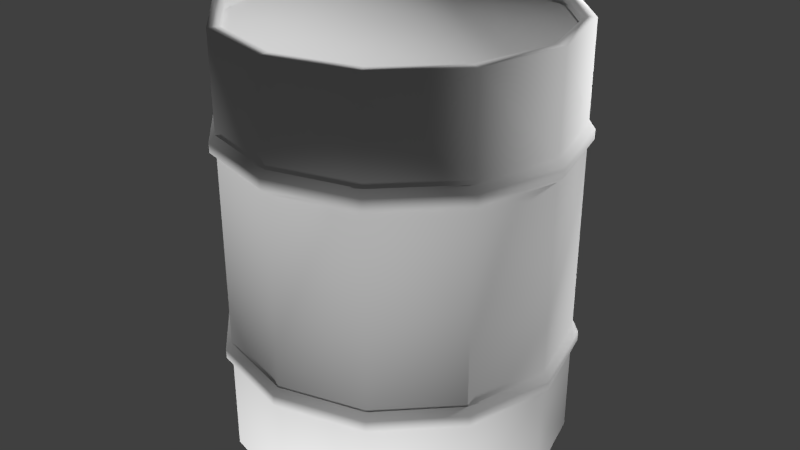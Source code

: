 # Source: barrel.blend  (saved by Blender 2.70.0; exported with 4.5.12 LTS)
import bpy
from mathutils import Matrix  # noqa: F401  (used for matrix-valued properties, if any)

bpy.ops.wm.read_factory_settings(use_empty=True)
scene = bpy.context.scene
scene.name = 'Scene'

# ---- collections
col_collection_1 = bpy.data.collections.new('Collection 1'); scene.collection.children.link(col_collection_1)

# ---- materials (node trees are filled in below, after node groups)
mat_barrel = bpy.data.materials.new('Barrel')
mat_barrel.alpha_threshold = 0.0
mat_barrel.use_transparent_shadow = False
mat_barrel.roughness = 0.5
mat_barrel.specular_intensity = 0.1042
mat_barrel.line_color = (0.0, 0.0, 0.0, 1.0)

# ---- material node trees

# ---- world
world_world = bpy.data.worlds.new('World'); scene.world = world_world
world_world.color = (0.05088, 0.05088, 0.05088)
world_world.use_sun_shadow = False
world_world.sun_shadow_jitter_overblur = 0.0
world_world.cycles.sampling_method = 'MANUAL'
world_world.cycles.sample_map_resolution = 256

# ---- lights
light_point_003 = bpy.data.lights.new('Point.003', 'POINT')
light_point_003.transmission_factor = 0.0
light_point_003.energy = 100.0
light_point_003.shadow_buffer_clip_start = 0.5
light_point_003.shadow_soft_size = 0.1
light_point_003.shadow_maximum_resolution = 0.006
light_point_003.use_absolute_resolution = True
light_point_003.cycles.use_multiple_importance_sampling = False
light_point_002 = bpy.data.lights.new('Point.002', 'POINT')
light_point_002.transmission_factor = 0.0
light_point_002.energy = 100.0
light_point_002.shadow_buffer_clip_start = 0.5
light_point_002.shadow_soft_size = 0.1
light_point_002.shadow_maximum_resolution = 0.006
light_point_002.use_absolute_resolution = True
light_point_002.cycles.use_multiple_importance_sampling = False
light_point_001 = bpy.data.lights.new('Point.001', 'POINT')
light_point_001.transmission_factor = 0.0
light_point_001.energy = 100.0
light_point_001.shadow_buffer_clip_start = 0.5
light_point_001.shadow_soft_size = 0.1
light_point_001.shadow_maximum_resolution = 0.006
light_point_001.use_absolute_resolution = True
light_point_001.cycles.use_multiple_importance_sampling = False
light_point = bpy.data.lights.new('Point', 'POINT')
light_point.transmission_factor = 0.0
light_point.energy = 100.0
light_point.shadow_buffer_clip_start = 0.5
light_point.shadow_soft_size = 0.1
light_point.shadow_maximum_resolution = 0.006
light_point.use_absolute_resolution = True
light_point.cycles.use_multiple_importance_sampling = False

# ---- meshes
me_barrel = bpy.data.meshes.new('barrel')
me_barrel.from_pydata([(0.0, 0.4, 0.5), (0.2, 0.3464, 0.5), (0.3464, 0.2, 0.5), (0.4, -1.748e-08, 0.5), (0.3464, -0.2, 0.5), (0.2, -0.3464, 0.5), (6.04e-08, -0.4, 0.5), (-0.2, -0.3464, 0.5), (-0.3464, -0.2, 0.5), (-0.4, -1.86e-07, 0.5), (-0.3464, 0.2, 0.5), (-0.2, 0.3464, 0.5), (0.0, 0.4, 0.2247), (0.0, 0.4, 0.2753), (0.2, 0.3464, 0.2753), (0.2, 0.3464, 0.2247), (0.3464, 0.2, 0.2753), (0.3464, 0.2, 0.2247), (0.4, -1.748e-08, 0.2753), (0.4, -1.748e-08, 0.2247), (0.3464, -0.2, 0.2753), (0.3464, -0.2, 0.2247), (0.2, -0.3464, 0.2753), (0.2, -0.3464, 0.2247), (6.04e-08, -0.4, 0.2753), (6.04e-08, -0.4, 0.2247), (-0.2, -0.3464, 0.2753), (-0.2, -0.3464, 0.2247), (-0.3464, -0.2, 0.2753), (-0.3464, -0.2, 0.2247), (-0.4, -1.86e-07, 0.2753), (-0.4, -1.86e-07, 0.2247), (-0.3464, 0.2, 0.2753), (-0.3464, 0.2, 0.2247), (-0.2, 0.3464, 0.2753), (-0.2, 0.3464, 0.2247), (-2.195e-09, 0.4143, 0.2386), (-2.195e-09, 0.4143, 0.2614), (0.2071, 0.3588, 0.2614), (0.2071, 0.3588, 0.2386), (0.3588, 0.2071, 0.2614), (0.3588, 0.2071, 0.2386), (0.4143, -1.597e-08, 0.2614), (0.4143, -1.597e-08, 0.2386), (0.3588, -0.2071, 0.2614), (0.3588, -0.2071, 0.2386), (0.2071, -0.3588, 0.2614), (0.2071, -0.3588, 0.2386), (6.036e-08, -0.4143, 0.2614), (6.036e-08, -0.4143, 0.2386), (-0.2071, -0.3588, 0.2614), (-0.2071, -0.3588, 0.2386), (-0.3588, -0.2071, 0.2614), (-0.3588, -0.2071, 0.2386), (-0.4143, -1.905e-07, 0.2614), (-0.4143, -1.905e-07, 0.2386), (-0.3588, 0.2071, 0.2614), (-0.3588, 0.2071, 0.2386), (-0.2071, 0.3588, 0.2614), (-0.2071, 0.3588, 0.2386), (-3.697e-10, 0.3742, 0.5), (0.1871, 0.3241, 0.5), (0.3241, 0.1871, 0.5), (0.3742, -2.02e-08, 0.5), (0.3241, -0.1871, 0.5), (0.1871, -0.3241, 0.5), (5.613e-08, -0.3742, 0.5), (-0.1871, -0.3241, 0.5), (-0.3241, -0.1871, 0.5), (-0.3742, -1.778e-07, 0.5), (-0.3241, 0.1871, 0.5), (-0.1871, 0.3241, 0.5), (-3.697e-10, 0.3742, 0.477), (0.1871, 0.3241, 0.477), (0.3241, 0.1871, 0.477), (0.3742, -2.02e-08, 0.477), (0.3241, -0.1871, 0.477), (0.1871, -0.3241, 0.477), (5.613e-08, -0.3742, 0.477), (-0.1871, -0.3241, 0.477), (-0.3241, -0.1871, 0.477), (-0.3742, -1.778e-07, 0.477), (-0.3241, 0.1871, 0.477), (-0.1871, 0.3241, 0.477), (0.0, 0.4, -0.5), (0.2, 0.3464, -0.5), (0.3464, 0.2, -0.5), (0.4, -1.748e-08, -0.5), (0.3464, -0.2, -0.5), (0.2, -0.3464, -0.5), (6.04e-08, -0.4, -0.5), (-0.2, -0.3464, -0.5), (-0.3464, -0.2, -0.5), (-0.4, -1.86e-07, -0.5), (-0.3464, 0.2, -0.5), (-0.2, 0.3464, -0.5), (0.0, 0.4, 0.0), (0.0, 0.4, -0.2247), (0.0, 0.4, -0.2753), (0.2, 0.3464, -0.2753), (0.2, 0.3464, -0.2247), (0.2, 0.3464, 0.0), (0.3464, 0.2, -0.2753), (0.3464, 0.2, -0.2247), (0.3464, 0.2, 0.0), (0.4, -1.748e-08, -0.2753), (0.4, -1.748e-08, -0.2247), (0.4, -1.748e-08, 0.0), (0.3464, -0.2, -0.2753), (0.3464, -0.2, -0.2247), (0.3464, -0.2, 0.0), (0.2, -0.3464, -0.2753), (0.2, -0.3464, -0.2247), (0.2, -0.3464, 0.0), (6.04e-08, -0.4, -0.2753), (6.04e-08, -0.4, -0.2247), (6.04e-08, -0.4, 0.0), (-0.2, -0.3464, -0.2753), (-0.2, -0.3464, -0.2247), (-0.2, -0.3464, 0.0), (-0.3464, -0.2, -0.2753), (-0.3464, -0.2, -0.2247), (-0.3464, -0.2, 0.0), (-0.4, -1.86e-07, -0.2753), (-0.4, -1.86e-07, -0.2247), (-0.4, -1.86e-07, 0.0), (-0.3464, 0.2, -0.2753), (-0.3464, 0.2, -0.2247), (-0.3464, 0.2, 0.0), (-0.2, 0.3464, -0.2753), (-0.2, 0.3464, -0.2247), (-0.2, 0.3464, 0.0), (-2.195e-09, 0.4143, -0.2386), (-2.195e-09, 0.4143, -0.2614), (0.2071, 0.3588, -0.2614), (0.2071, 0.3588, -0.2386), (0.3588, 0.2071, -0.2614), (0.3588, 0.2071, -0.2386), (0.4143, -1.597e-08, -0.2614), (0.4143, -1.597e-08, -0.2386), (0.3588, -0.2071, -0.2614), (0.3588, -0.2071, -0.2386), (0.2071, -0.3588, -0.2614), (0.2071, -0.3588, -0.2386), (6.036e-08, -0.4143, -0.2614), (6.036e-08, -0.4143, -0.2386), (-0.2071, -0.3588, -0.2614), (-0.2071, -0.3588, -0.2386), (-0.3588, -0.2071, -0.2614), (-0.3588, -0.2071, -0.2386), (-0.4143, -1.905e-07, -0.2614), (-0.4143, -1.905e-07, -0.2386), (-0.3588, 0.2071, -0.2614), (-0.3588, 0.2071, -0.2386), (-0.2071, 0.3588, -0.2614), (-0.2071, 0.3588, -0.2386), (-3.697e-10, 0.3742, -0.5), (0.1871, 0.3241, -0.5), (0.3241, 0.1871, -0.5), (0.3742, -2.02e-08, -0.5), (0.3241, -0.1871, -0.5), (0.1871, -0.3241, -0.5), (5.613e-08, -0.3742, -0.5), (-0.1871, -0.3241, -0.5), (-0.3241, -0.1871, -0.5), (-0.3742, -1.778e-07, -0.5), (-0.3241, 0.1871, -0.5), (-0.1871, 0.3241, -0.5), (-3.697e-10, 0.3742, -0.477), (0.1871, 0.3241, -0.477), (0.3241, 0.1871, -0.477), (0.3742, -2.02e-08, -0.477), (0.3241, -0.1871, -0.477), (0.1871, -0.3241, -0.477), (5.613e-08, -0.3742, -0.477), (-0.1871, -0.3241, -0.477), (-0.3241, -0.1871, -0.477), (-0.3742, -1.778e-07, -0.477), (-0.3241, 0.1871, -0.477), (-0.1871, 0.3241, -0.477), (0.0, -1.043e-07, 0.477), (-3.104e-10, -1.015e-07, -0.477)], [], [(1, 0, 60, 61), (13, 0, 1, 14), (2, 1, 61, 62), (14, 1, 2, 16), (3, 2, 62, 63), (16, 2, 3, 18), (4, 3, 63, 64), (18, 3, 4, 20), (5, 4, 64, 65), (20, 4, 5, 22), (6, 5, 65, 66), (22, 5, 6, 24), (7, 6, 66, 67), (24, 6, 7, 26), (8, 7, 67, 68), (26, 7, 8, 28), (9, 8, 68, 69), (28, 8, 9, 30), (10, 9, 69, 70), (30, 9, 10, 32), (11, 10, 70, 71), (32, 10, 11, 34), (0, 11, 71, 60), (34, 11, 0, 13), (96, 12, 15, 101), (14, 16, 40, 38), (101, 15, 17, 104), (19, 17, 41, 43), (104, 17, 19, 107), (30, 32, 56, 54), (107, 19, 21, 110), (24, 26, 50, 48), (110, 21, 23, 113), (35, 33, 57, 59), (113, 23, 25, 116), (29, 27, 51, 53), (116, 25, 27, 119), (18, 20, 44, 42), (119, 27, 29, 122), (23, 21, 45, 47), (122, 29, 31, 125), (13, 14, 38, 37), (125, 31, 33, 128), (34, 13, 37, 58), (128, 33, 35, 131), (17, 15, 39, 41), (131, 35, 12, 96), (28, 30, 54, 52), (36, 37, 38, 39), (39, 38, 40, 41), (41, 40, 42, 43), (43, 42, 44, 45), (45, 44, 46, 47), (47, 46, 48, 49), (49, 48, 50, 51), (51, 50, 52, 53), (53, 52, 54, 55), (55, 54, 56, 57), (57, 56, 58, 59), (59, 58, 37, 36), (25, 23, 47, 49), (31, 29, 53, 55), (20, 22, 46, 44), (12, 35, 59, 36), (15, 12, 36, 39), (26, 28, 52, 50), (32, 34, 58, 56), (21, 19, 43, 45), (16, 18, 42, 40), (27, 25, 49, 51), (33, 31, 55, 57), (22, 24, 48, 46), (61, 60, 72, 73), (62, 61, 73, 74), (63, 62, 74, 75), (64, 63, 75, 76), (65, 64, 76, 77), (66, 65, 77, 78), (67, 66, 78, 79), (68, 67, 79, 80), (69, 68, 80, 81), (70, 69, 81, 82), (71, 70, 82, 83), (60, 71, 83, 72), (85, 157, 156, 84), (98, 99, 85, 84), (86, 158, 157, 85), (99, 102, 86, 85), (87, 159, 158, 86), (102, 105, 87, 86), (88, 160, 159, 87), (105, 108, 88, 87), (89, 161, 160, 88), (108, 111, 89, 88), (90, 162, 161, 89), (111, 114, 90, 89), (91, 163, 162, 90), (114, 117, 91, 90), (92, 164, 163, 91), (117, 120, 92, 91), (93, 165, 164, 92), (120, 123, 93, 92), (94, 166, 165, 93), (123, 126, 94, 93), (95, 167, 166, 94), (126, 129, 95, 94), (84, 156, 167, 95), (129, 98, 84, 95), (96, 101, 100, 97), (99, 134, 136, 102), (101, 104, 103, 100), (106, 139, 137, 103), (104, 107, 106, 103), (123, 150, 152, 126), (107, 110, 109, 106), (114, 144, 146, 117), (110, 113, 112, 109), (130, 155, 153, 127), (113, 116, 115, 112), (121, 149, 147, 118), (116, 119, 118, 115), (105, 138, 140, 108), (119, 122, 121, 118), (112, 143, 141, 109), (122, 125, 124, 121), (98, 133, 134, 99), (125, 128, 127, 124), (129, 154, 133, 98), (128, 131, 130, 127), (103, 137, 135, 100), (131, 96, 97, 130), (120, 148, 150, 123), (132, 135, 134, 133), (135, 137, 136, 134), (137, 139, 138, 136), (139, 141, 140, 138), (141, 143, 142, 140), (143, 145, 144, 142), (145, 147, 146, 144), (147, 149, 148, 146), (149, 151, 150, 148), (151, 153, 152, 150), (153, 155, 154, 152), (155, 132, 133, 154), (115, 145, 143, 112), (124, 151, 149, 121), (108, 140, 142, 111), (97, 132, 155, 130), (100, 135, 132, 97), (117, 146, 148, 120), (126, 152, 154, 129), (109, 141, 139, 106), (102, 136, 138, 105), (118, 147, 145, 115), (127, 153, 151, 124), (111, 142, 144, 114), (157, 169, 168, 156), (158, 170, 169, 157), (159, 171, 170, 158), (160, 172, 171, 159), (161, 173, 172, 160), (162, 174, 173, 161), (163, 175, 174, 162), (164, 176, 175, 163), (165, 177, 176, 164), (166, 178, 177, 165), (167, 179, 178, 166), (156, 168, 179, 167), (176, 177, 181), (172, 173, 181), (177, 178, 181), (171, 172, 181), (181, 174, 175), (173, 174, 181), (178, 179, 181), (179, 168, 181), (169, 181, 168), (169, 170, 181), (175, 176, 181), (170, 171, 181), (77, 76, 180), (77, 180, 78), (180, 79, 78), (80, 79, 180), (81, 80, 180), (82, 81, 180), (83, 82, 180), (75, 74, 180), (76, 75, 180), (74, 73, 180), (73, 72, 180), (83, 180, 72)])
me_barrel.polygons.foreach_set('use_smooth', [True] * 192)
_uv = me_barrel.uv_layers.new(name='UVMap')
_uv.uv.foreach_set('vector', [0.875, 0.9711, 0.95, 0.9711, 0.95, 0.975, 0.875, 0.975, 0.95, 0.8739, 0.95, 0.975, 0.875, 0.975, 0.875, 0.8739, 0.8, 0.9711, 0.875, 0.9711, 0.875, 0.975, 0.8, 0.975, 0.875, 0.8739, 0.875, 0.975, 0.8, 0.975, 0.8, 0.8739, 0.725, 0.9711, 0.8, 0.9711, 0.8, 0.975, 0.725, 0.975, 0.8, 0.8739, 0.8, 0.975, 0.725, 0.975, 0.725, 0.8739, 0.65, 0.9711, 0.725, 0.9711, 0.725, 0.975, 0.65, 0.975, 0.725, 0.8739, 0.725, 0.975, 0.65, 0.975, 0.65, 0.8739, 0.575, 0.9711, 0.65, 0.9711, 0.65, 0.975, 0.575, 0.975, 0.65, 0.8739, 0.65, 0.975, 0.575, 0.975, 0.575, 0.8739, 0.5, 0.9711, 0.575, 0.9711, 0.575, 0.975, 0.5, 0.975, 0.575, 0.8739, 0.575, 0.975, 0.5, 0.975, 0.5, 0.8739, 0.425, 0.9711, 0.5, 0.9711, 0.5, 0.975, 0.425, 0.975, 0.5, 0.8739, 0.5, 0.975, 0.425, 0.975, 0.425, 0.8739, 0.35, 0.9711, 0.425, 0.9711, 0.425, 0.975, 0.35, 0.975, 0.425, 0.8739, 0.425, 0.975, 0.35, 0.975, 0.35, 0.8739, 0.275, 0.9711, 0.35, 0.9711, 0.35, 0.975, 0.275, 0.975, 0.35, 0.8739, 0.35, 0.975, 0.275, 0.975, 0.275, 0.8739, 0.2, 0.9711, 0.275, 0.9711, 0.275, 0.975, 0.2, 0.975, 0.275, 0.8739, 0.275, 0.975, 0.2, 0.975, 0.2, 0.8739, 0.125, 0.9711, 0.2, 0.9711, 0.2, 0.975, 0.125, 0.975, 0.2, 0.8739, 0.2, 0.975, 0.125, 0.975, 0.125, 0.8739, 0.05, 0.9711, 0.125, 0.9711, 0.125, 0.975, 0.05, 0.975, 0.125, 0.8739, 0.125, 0.975, 0.05, 0.975, 0.05, 0.8739, 0.95, 0.75, 0.95, 0.8511, 0.875, 0.8511, 0.875, 0.75, 0.875, 0.8739, 0.8, 0.8739, 0.8, 0.8676, 0.875, 0.8676, 0.875, 0.75, 0.875, 0.8511, 0.8, 0.8511, 0.8, 0.75, 0.725, 0.8511, 0.8, 0.8511, 0.8, 0.8574, 0.725, 0.8574, 0.8, 0.75, 0.8, 0.8511, 0.725, 0.8511, 0.725, 0.75, 0.275, 0.8739, 0.2, 0.8739, 0.2, 0.8676, 0.275, 0.8676, 0.725, 0.75, 0.725, 0.8511, 0.65, 0.8511, 0.65, 0.75, 0.5, 0.8739, 0.425, 0.8739, 0.425, 0.8676, 0.5, 0.8676, 0.65, 0.75, 0.65, 0.8511, 0.575, 0.8511, 0.575, 0.75, 0.125, 0.8511, 0.2, 0.8511, 0.2, 0.8574, 0.125, 0.8574, 0.575, 0.75, 0.575, 0.8511, 0.5, 0.8511, 0.5, 0.75, 0.35, 0.8511, 0.425, 0.8511, 0.425, 0.8574, 0.35, 0.8574, 0.5, 0.75, 0.5, 0.8511, 0.425, 0.8511, 0.425, 0.75, 0.725, 0.8739, 0.65, 0.8739, 0.65, 0.8676, 0.725, 0.8676, 0.425, 0.75, 0.425, 0.8511, 0.35, 0.8511, 0.35, 0.75, 0.575, 0.8511, 0.65, 0.8511, 0.65, 0.8574, 0.575, 0.8574, 0.35, 0.75, 0.35, 0.8511, 0.275, 0.8511, 0.275, 0.75, 0.95, 0.8739, 0.875, 0.8739, 0.875, 0.8676, 0.95, 0.8676, 0.275, 0.75, 0.275, 0.8511, 0.2, 0.8511, 0.2, 0.75, 0.125, 0.8739, 0.05, 0.8739, 0.05, 0.8676, 0.125, 0.8676, 0.2, 0.75, 0.2, 0.8511, 0.125, 0.8511, 0.125, 0.75, 0.8, 0.8511, 0.875, 0.8511, 0.875, 0.8574, 0.8, 0.8574, 0.125, 0.75, 0.125, 0.8511, 0.05, 0.8511, 0.05, 0.75, 0.35, 0.8739, 0.275, 0.8739, 0.275, 0.8676, 0.35, 0.8676, 0.95, 0.8574, 0.95, 0.8676, 0.875, 0.8676, 0.875, 0.8574, 0.875, 0.8574, 0.875, 0.8676, 0.8, 0.8676, 0.8, 0.8574, 0.8, 0.8574, 0.8, 0.8676, 0.725, 0.8676, 0.725, 0.8574, 0.725, 0.8574, 0.725, 0.8676, 0.65, 0.8676, 0.65, 0.8574, 0.65, 0.8574, 0.65, 0.8676, 0.575, 0.8676, 0.575, 0.8574, 0.575, 0.8574, 0.575, 0.8676, 0.5, 0.8676, 0.5, 0.8574, 0.5, 0.8574, 0.5, 0.8676, 0.425, 0.8676, 0.425, 0.8574, 0.425, 0.8574, 0.425, 0.8676, 0.35, 0.8676, 0.35, 0.8574, 0.35, 0.8574, 0.35, 0.8676, 0.275, 0.8676, 0.275, 0.8574, 0.275, 0.8574, 0.275, 0.8676, 0.2, 0.8676, 0.2, 0.8574, 0.2, 0.8574, 0.2, 0.8676, 0.125, 0.8676, 0.125, 0.8574, 0.125, 0.8574, 0.125, 0.8676, 0.05, 0.8676, 0.05, 0.8574, 0.5, 0.8511, 0.575, 0.8511, 0.575, 0.8574, 0.5, 0.8574, 0.275, 0.8511, 0.35, 0.8511, 0.35, 0.8574, 0.275, 0.8574, 0.65, 0.8739, 0.575, 0.8739, 0.575, 0.8676, 0.65, 0.8676, 0.05, 0.8511, 0.125, 0.8511, 0.125, 0.8574, 0.05, 0.8574, 0.875, 0.8511, 0.95, 0.8511, 0.95, 0.8574, 0.875, 0.8574, 0.425, 0.8739, 0.35, 0.8739, 0.35, 0.8676, 0.425, 0.8676, 0.2, 0.8739, 0.125, 0.8739, 0.125, 0.8676, 0.2, 0.8676, 0.65, 0.8511, 0.725, 0.8511, 0.725, 0.8574, 0.65, 0.8574, 0.8, 0.8739, 0.725, 0.8739, 0.725, 0.8676, 0.8, 0.8676, 0.425, 0.8511, 0.5, 0.8511, 0.5, 0.8574, 0.425, 0.8574, 0.2, 0.8511, 0.275, 0.8511, 0.275, 0.8574, 0.2, 0.8574, 0.575, 0.8739, 0.5, 0.8739, 0.5, 0.8676, 0.575, 0.8676, 0.8747, 0.9689, 0.9497, 0.9689, 0.9497, 0.9574, 0.8747, 0.9574, 0.7998, 0.9689, 0.8747, 0.9689, 0.8747, 0.9574, 0.7998, 0.9574, 0.7248, 0.9689, 0.7998, 0.9689, 0.7998, 0.9574, 0.7248, 0.9574, 0.6499, 0.9689, 0.7248, 0.9689, 0.7248, 0.9574, 0.6499, 0.9574, 0.5749, 0.9689, 0.6499, 0.9689, 0.6499, 0.9574, 0.5749, 0.9574, 0.5, 0.9689, 0.5749, 0.9689, 0.5749, 0.9574, 0.5, 0.9574, 0.4251, 0.9689, 0.5, 0.9689, 0.5, 0.9574, 0.4251, 0.9574, 0.3501, 0.9689, 0.4251, 0.9689, 0.4251, 0.9574, 0.3501, 0.9574, 0.2752, 0.9689, 0.3501, 0.9689, 0.3501, 0.9574, 0.2752, 0.9574, 0.2002, 0.9689, 0.2752, 0.9689, 0.2752, 0.9574, 0.2002, 0.9574, 0.1253, 0.9689, 0.2002, 0.9689, 0.2002, 0.9574, 0.1253, 0.9574, 0.05032, 0.9689, 0.1253, 0.9689, 0.1253, 0.9574, 0.05032, 0.9574, 0.875, 0.525, 0.875, 0.5191, 0.95, 0.5191, 0.95, 0.525, 0.95, 0.6261, 0.875, 0.6261, 0.875, 0.525, 0.95, 0.525, 0.8, 0.525, 0.8, 0.5191, 0.875, 0.5191, 0.875, 0.525, 0.875, 0.6261, 0.8, 0.6261, 0.8, 0.525, 0.875, 0.525, 0.725, 0.525, 0.725, 0.5191, 0.8, 0.5191, 0.8, 0.525, 0.8, 0.6261, 0.725, 0.6261, 0.725, 0.525, 0.8, 0.525, 0.65, 0.525, 0.65, 0.5191, 0.725, 0.5191, 0.725, 0.525, 0.725, 0.6261, 0.65, 0.6261, 0.65, 0.525, 0.725, 0.525, 0.575, 0.525, 0.575, 0.5191, 0.65, 0.5191, 0.65, 0.525, 0.65, 0.6261, 0.575, 0.6261, 0.575, 0.525, 0.65, 0.525, 0.5, 0.525, 0.5, 0.5191, 0.575, 0.5191, 0.575, 0.525, 0.575, 0.6261, 0.5, 0.6261, 0.5, 0.525, 0.575, 0.525, 0.425, 0.525, 0.425, 0.5191, 0.5, 0.5191, 0.5, 0.525, 0.5, 0.6261, 0.425, 0.6261, 0.425, 0.525, 0.5, 0.525, 0.35, 0.525, 0.35, 0.5191, 0.425, 0.5191, 0.425, 0.525, 0.425, 0.6261, 0.35, 0.6261, 0.35, 0.525, 0.425, 0.525, 0.275, 0.525, 0.275, 0.5191, 0.35, 0.5191, 0.35, 0.525, 0.35, 0.6261, 0.275, 0.6261, 0.275, 0.525, 0.35, 0.525, 0.2, 0.525, 0.2, 0.5191, 0.275, 0.5191, 0.275, 0.525, 0.275, 0.6261, 0.2, 0.6261, 0.2, 0.525, 0.275, 0.525, 0.125, 0.525, 0.125, 0.5191, 0.2, 0.5191, 0.2, 0.525, 0.2, 0.6261, 0.125, 0.6261, 0.125, 0.525, 0.2, 0.525, 0.05, 0.525, 0.05, 0.5191, 0.125, 0.5191, 0.125, 0.525, 0.125, 0.6261, 0.05, 0.6261, 0.05, 0.525, 0.125, 0.525, 0.95, 0.75, 0.875, 0.75, 0.875, 0.6489, 0.95, 0.6489, 0.875, 0.6261, 0.875, 0.6324, 0.8, 0.6324, 0.8, 0.6261, 0.875, 0.75, 0.8, 0.75, 0.8, 0.6489, 0.875, 0.6489, 0.725, 0.6489, 0.725, 0.6426, 0.8, 0.6426, 0.8, 0.6489, 0.8, 0.75, 0.725, 0.75, 0.725, 0.6489, 0.8, 0.6489, 0.275, 0.6261, 0.275, 0.6324, 0.2, 0.6324, 0.2, 0.6261, 0.725, 0.75, 0.65, 0.75, 0.65, 0.6489, 0.725, 0.6489, 0.5, 0.6261, 0.5, 0.6324, 0.425, 0.6324, 0.425, 0.6261, 0.65, 0.75, 0.575, 0.75, 0.575, 0.6489, 0.65, 0.6489, 0.125, 0.6489, 0.125, 0.6426, 0.2, 0.6426, 0.2, 0.6489, 0.575, 0.75, 0.5, 0.75, 0.5, 0.6489, 0.575, 0.6489, 0.35, 0.6489, 0.35, 0.6426, 0.425, 0.6426, 0.425, 0.6489, 0.5, 0.75, 0.425, 0.75, 0.425, 0.6489, 0.5, 0.6489, 0.725, 0.6261, 0.725, 0.6324, 0.65, 0.6324, 0.65, 0.6261, 0.425, 0.75, 0.35, 0.75, 0.35, 0.6489, 0.425, 0.6489, 0.575, 0.6489, 0.575, 0.6426, 0.65, 0.6426, 0.65, 0.6489, 0.35, 0.75, 0.275, 0.75, 0.275, 0.6489, 0.35, 0.6489, 0.95, 0.6261, 0.95, 0.6324, 0.875, 0.6324, 0.875, 0.6261, 0.275, 0.75, 0.2, 0.75, 0.2, 0.6489, 0.275, 0.6489, 0.125, 0.6261, 0.125, 0.6324, 0.05, 0.6324, 0.05, 0.6261, 0.2, 0.75, 0.125, 0.75, 0.125, 0.6489, 0.2, 0.6489, 0.8, 0.6489, 0.8, 0.6426, 0.875, 0.6426, 0.875, 0.6489, 0.125, 0.75, 0.05, 0.75, 0.05, 0.6489, 0.125, 0.6489, 0.35, 0.6261, 0.35, 0.6324, 0.275, 0.6324, 0.275, 0.6261, 0.95, 0.6426, 0.875, 0.6426, 0.875, 0.6324, 0.95, 0.6324, 0.875, 0.6426, 0.8, 0.6426, 0.8, 0.6324, 0.875, 0.6324, 0.8, 0.6426, 0.725, 0.6426, 0.725, 0.6324, 0.8, 0.6324, 0.725, 0.6426, 0.65, 0.6426, 0.65, 0.6324, 0.725, 0.6324, 0.65, 0.6426, 0.575, 0.6426, 0.575, 0.6324, 0.65, 0.6324, 0.575, 0.6426, 0.5, 0.6426, 0.5, 0.6324, 0.575, 0.6324, 0.5, 0.6426, 0.425, 0.6426, 0.425, 0.6324, 0.5, 0.6324, 0.425, 0.6426, 0.35, 0.6426, 0.35, 0.6324, 0.425, 0.6324, 0.35, 0.6426, 0.275, 0.6426, 0.275, 0.6324, 0.35, 0.6324, 0.275, 0.6426, 0.2, 0.6426, 0.2, 0.6324, 0.275, 0.6324, 0.2, 0.6426, 0.125, 0.6426, 0.125, 0.6324, 0.2, 0.6324, 0.125, 0.6426, 0.05, 0.6426, 0.05, 0.6324, 0.125, 0.6324, 0.5, 0.6489, 0.5, 0.6426, 0.575, 0.6426, 0.575, 0.6489, 0.275, 0.6489, 0.275, 0.6426, 0.35, 0.6426, 0.35, 0.6489, 0.65, 0.6261, 0.65, 0.6324, 0.575, 0.6324, 0.575, 0.6261, 0.05, 0.6489, 0.05, 0.6426, 0.125, 0.6426, 0.125, 0.6489, 0.875, 0.6489, 0.875, 0.6426, 0.95, 0.6426, 0.95, 0.6489, 0.425, 0.6261, 0.425, 0.6324, 0.35, 0.6324, 0.35, 0.6261, 0.2, 0.6261, 0.2, 0.6324, 0.125, 0.6324, 0.125, 0.6261, 0.65, 0.6489, 0.65, 0.6426, 0.725, 0.6426, 0.725, 0.6489, 0.8, 0.6261, 0.8, 0.6324, 0.725, 0.6324, 0.725, 0.6261, 0.425, 0.6489, 0.425, 0.6426, 0.5, 0.6426, 0.5, 0.6489, 0.2, 0.6489, 0.2, 0.6426, 0.275, 0.6426, 0.275, 0.6489, 0.575, 0.6261, 0.575, 0.6324, 0.5, 0.6324, 0.5, 0.6261, 0.8747, 0.5265, 0.8747, 0.538, 0.9497, 0.538, 0.9497, 0.5265, 0.7998, 0.5265, 0.7998, 0.538, 0.8747, 0.538, 0.8747, 0.5265, 0.7248, 0.5265, 0.7248, 0.538, 0.7998, 0.538, 0.7998, 0.5265, 0.6499, 0.5265, 0.6499, 0.538, 0.7248, 0.538, 0.7248, 0.5265, 0.5749, 0.5265, 0.5749, 0.538, 0.6499, 0.538, 0.6499, 0.5265, 0.5, 0.5265, 0.5, 0.538, 0.5749, 0.538, 0.5749, 0.5265, 0.4251, 0.5265, 0.4251, 0.538, 0.5, 0.538, 0.5, 0.5265, 0.3501, 0.5265, 0.3501, 0.538, 0.4251, 0.538, 0.4251, 0.5265, 0.2752, 0.5265, 0.2752, 0.538, 0.3501, 0.538, 0.3501, 0.5265, 0.2002, 0.5265, 0.2002, 0.538, 0.2752, 0.538, 0.2752, 0.5265, 0.1253, 0.5265, 0.1253, 0.538, 0.2002, 0.538, 0.2002, 0.5265, 0.05032, 0.5265, 0.05032, 0.538, 0.1253, 0.538, 0.1253, 0.5265, 0.533, 0.3082, 0.533, 0.1918, 0.75, 0.25, 0.9089, 0.4089, 0.8082, 0.467, 0.75, 0.25, 0.533, 0.1918, 0.5911, 0.09111, 0.75, 0.25, 0.967, 0.3082, 0.9089, 0.4089, 0.75, 0.25, 0.75, 0.25, 0.6918, 0.467, 0.5911, 0.4089, 0.8082, 0.467, 0.6918, 0.467, 0.75, 0.25, 0.5911, 0.09111, 0.6918, 0.03296, 0.75, 0.25, 0.6918, 0.03296, 0.8082, 0.03296, 0.75, 0.25, 0.9089, 0.09111, 0.75, 0.25, 0.8082, 0.03296, 0.9089, 0.09111, 0.967, 0.1918, 0.75, 0.25, 0.5911, 0.4089, 0.533, 0.3082, 0.75, 0.25, 0.967, 0.1918, 0.967, 0.3082, 0.75, 0.25, 0.1909, 0.02933, 0.3083, 0.03255, 0.25, 0.25, 0.1909, 0.02933, 0.25, 0.25, 0.08535, 0.08535, 0.25, 0.25, 0.02933, 0.1909, 0.08535, 0.08535, 0.03255, 0.3083, 0.02933, 0.1909, 0.25, 0.25, 0.09082, 0.4092, 0.03255, 0.3083, 0.25, 0.25, 0.1917, 0.4674, 0.09082, 0.4092, 0.25, 0.25, 0.3083, 0.4674, 0.1917, 0.4674, 0.25, 0.25, 0.4092, 0.09082, 0.4674, 0.1917, 0.25, 0.25, 0.3083, 0.03255, 0.4092, 0.09082, 0.25, 0.25, 0.4674, 0.1917, 0.4674, 0.3083, 0.25, 0.25, 0.4674, 0.3083, 0.4115, 0.4115, 0.25, 0.25, 0.3083, 0.4674, 0.25, 0.25, 0.4115, 0.4115])
me_barrel.materials.append(mat_barrel)
me_barrel.use_remesh_preserve_volume = False
me_barrel.use_remesh_preserve_attributes = False
me_barrel.use_mirror_vertex_groups = False
me_barrel.update()

# ---- objects
ob_point_003 = bpy.data.objects.new('Point.003', light_point_003)
ob_point_002 = bpy.data.objects.new('Point.002', light_point_002)
ob_point_001 = bpy.data.objects.new('Point.001', light_point_001)
ob_point = bpy.data.objects.new('Point', light_point)
ob_barrel = bpy.data.objects.new('Barrel', me_barrel)

# ---- transforms, parenting, visibility, modifiers, constraints
ob_point_003.location = (-2.429, -0.7008, -1.353)
ob_point_003.lineart.crease_threshold = 0.0
ob_point_002.location = (1.115, 1.393, 0.9853)
ob_point_002.lineart.crease_threshold = 0.0
ob_point_001.location = (0.6986, -1.296, -1.535)
ob_point_001.lineart.crease_threshold = 0.0
ob_point.location = (-0.9526, 1.795, 1.746)
ob_point.lineart.crease_threshold = 0.0
ob_barrel.location = (0.0, 0.0, 0.0)
ob_barrel.lock_rotations_4d = False
ob_barrel.empty_display_type = 'ARROWS'
ob_barrel.lineart.crease_threshold = 0.0

# ---- collection membership
col_collection_1.objects.link(ob_point_003)
col_collection_1.objects.link(ob_point_002)
col_collection_1.objects.link(ob_point_001)
col_collection_1.objects.link(ob_point)
col_collection_1.objects.link(ob_barrel)

# ---- scene / render settings (as saved in the file)
scene.frame_start = 1; scene.frame_end = 250; scene.frame_set(1)
scene.render.engine = 'BLENDER_EEVEE_NEXT'
scene.render.resolution_percentage = 50
scene.render.dither_intensity = 0.0
scene.render.use_bake_selected_to_active = True
scene.render.bake_bias = 0.1
scene.cycles.use_denoising = False
scene.cycles.samples = 10
scene.cycles.sampling_pattern = 'TABULATED_SOBOL'
scene.cycles.light_sampling_threshold = 0.0
scene.cycles.use_adaptive_sampling = False
scene.cycles.use_light_tree = False
scene.cycles.blur_glossy = 0.0
scene.cycles.volume_bounces = 1
scene.cycles.pixel_filter_type = 'GAUSSIAN'
scene.cycles.sample_clamp_indirect = 0.0
scene.view_settings.view_transform = 'Standard'
bpy.context.view_layer.update()

# ---- added for rendering (the .blend has no active camera): camera
cam_auto = bpy.data.cameras.new('AutoCamera')
cam_auto.lens = 50.0
cam_auto.sensor_width = 36.0
cam_auto.clip_end = 1000.0
ob_auto_camera = bpy.data.objects.new('AutoCamera', cam_auto)
scene.collection.objects.link(ob_auto_camera)
ob_auto_camera.location = (1.42527, -1.71032, 1.14021)
ob_auto_camera.rotation_euler = (1.09748, -7.21219e-08, 0.694738)
scene.camera = ob_auto_camera
bpy.context.view_layer.update()
